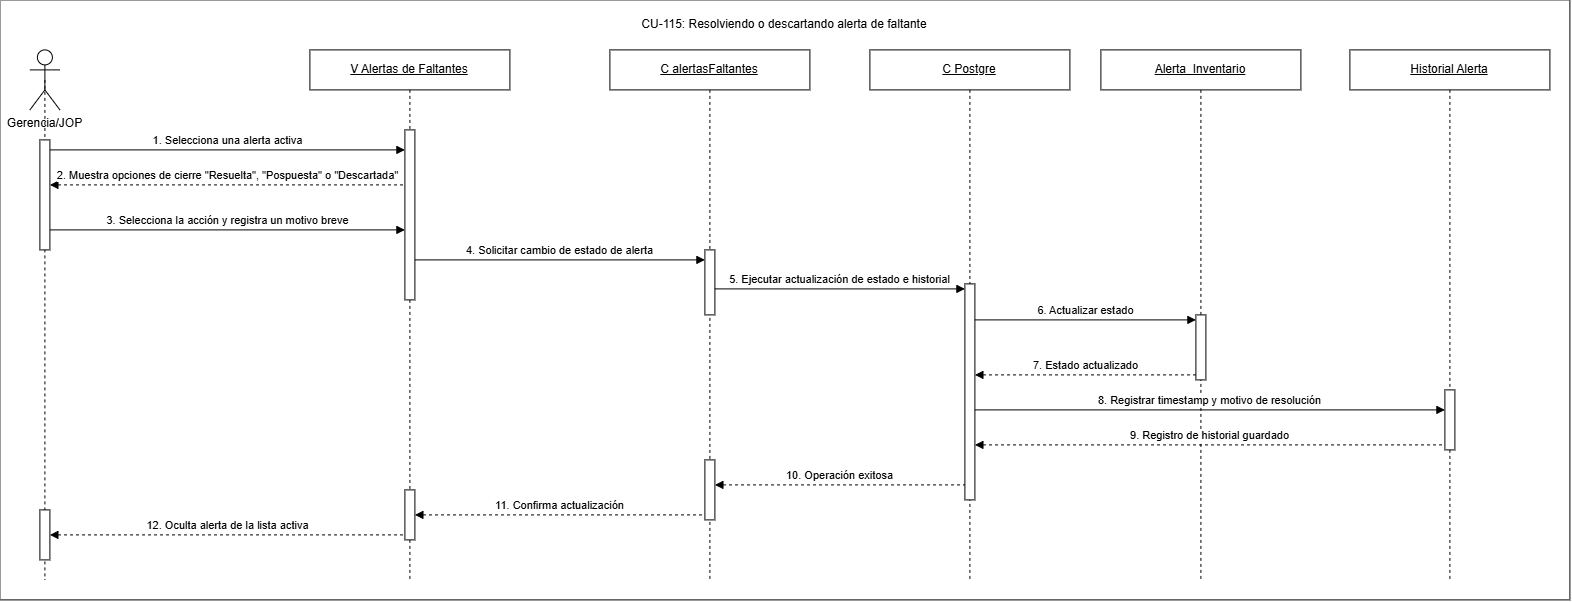

The diagram above was exported from draw.io. Its source (the exported page's mxGraphModel, read from the mxfile embedded in the PNG):
<mxGraphModel dx="563" dy="497" grid="1" gridSize="10" guides="1" tooltips="1" connect="1" arrows="1" fold="1" page="1" pageScale="1" pageWidth="827" pageHeight="1169" math="0" shadow="0">
  <root>
    <mxCell id="0" />
    <mxCell id="1" parent="0" />
    <mxCell id="z7WmjwClAxMfz5om9dHk-2" parent="1" style="rounded=0;whiteSpace=wrap;html=1;" value="" vertex="1">
      <mxGeometry height="600" width="1570" x="40" y="820" as="geometry" />
    </mxCell>
    <mxCell id="Vt_IEFaCUuqNbfhRG7rp-16" edge="1" parent="1" source="Vt_IEFaCUuqNbfhRG7rp-13" style="rounded=0;orthogonalLoop=1;jettySize=auto;html=1;exitX=0.5;exitY=0.5;exitDx=0;exitDy=0;exitPerimeter=0;dashed=1;endArrow=none;endFill=0;" value="">
      <mxGeometry relative="1" as="geometry">
        <mxPoint x="85" y="993" as="sourcePoint" />
        <mxPoint x="85" y="1040" as="targetPoint" />
      </mxGeometry>
    </mxCell>
    <mxCell id="Vt_IEFaCUuqNbfhRG7rp-10" edge="1" parent="1" style="rounded=0;orthogonalLoop=1;jettySize=auto;html=1;exitX=0.5;exitY=0.5;exitDx=0;exitDy=0;exitPerimeter=0;dashed=1;endArrow=none;endFill=0;" value="">
      <mxGeometry relative="1" as="geometry">
        <mxPoint x="85" y="1057.5" as="sourcePoint" />
        <mxPoint x="85" y="1400" as="targetPoint" />
      </mxGeometry>
    </mxCell>
    <mxCell id="JQ5buXHEM5n-oG_bSxJ2-1" parent="1" style="shape=umlActor;verticalLabelPosition=bottom;verticalAlign=top;html=1;outlineConnect=0;" value="Gerencia/JOP" vertex="1">
      <mxGeometry height="60" width="30" x="70" y="870" as="geometry" />
    </mxCell>
    <mxCell id="JQ5buXHEM5n-oG_bSxJ2-2" parent="1" style="shape=umlLifeline;perimeter=lifelinePerimeter;whiteSpace=wrap;html=1;container=1;dropTarget=0;collapsible=0;recursiveResize=0;outlineConnect=0;portConstraint=eastwest;" value="&lt;u&gt;V&amp;nbsp;&lt;/u&gt;&lt;span style=&quot;font-size: 12px;&quot;&gt;&lt;u&gt;Alertas de Faltantes&lt;/u&gt;&lt;/span&gt;" vertex="1">
      <mxGeometry height="530" width="200" x="350" y="870" as="geometry" />
    </mxCell>
    <mxCell id="Vt_IEFaCUuqNbfhRG7rp-8" parent="JQ5buXHEM5n-oG_bSxJ2-2" style="html=1;points=[[0,0,0,0,5],[0,1,0,0,-5],[1,0,0,0,5],[1,1,0,0,-5]];perimeter=orthogonalPerimeter;outlineConnect=0;targetShapes=umlLifeline;portConstraint=eastwest;" value="" vertex="1">
      <mxGeometry height="50" width="10" x="95" y="440" as="geometry" />
    </mxCell>
    <mxCell id="Vt_IEFaCUuqNbfhRG7rp-12" parent="JQ5buXHEM5n-oG_bSxJ2-2" style="html=1;points=[[0,0,0,0,5],[0,1,0,0,-5],[1,0,0,0,5],[1,1,0,0,-5]];perimeter=orthogonalPerimeter;outlineConnect=0;targetShapes=umlLifeline;portConstraint=eastwest;" value="" vertex="1">
      <mxGeometry height="170" width="10" x="95" y="80" as="geometry" />
    </mxCell>
    <mxCell id="JQ5buXHEM5n-oG_bSxJ2-3" parent="1" style="shape=umlLifeline;perimeter=lifelinePerimeter;whiteSpace=wrap;html=1;container=1;dropTarget=0;collapsible=0;recursiveResize=0;outlineConnect=0;portConstraint=eastwest;" value="&lt;u&gt;Alerta_Inventario&lt;/u&gt;" vertex="1">
      <mxGeometry height="530" width="200" x="1141" y="870" as="geometry" />
    </mxCell>
    <mxCell id="Vt_IEFaCUuqNbfhRG7rp-2" parent="JQ5buXHEM5n-oG_bSxJ2-3" style="html=1;points=[[0,0,0,0,5],[0,1,0,0,-5],[1,0,0,0,5],[1,1,0,0,-5]];perimeter=orthogonalPerimeter;outlineConnect=0;targetShapes=umlLifeline;portConstraint=eastwest;" value="" vertex="1">
      <mxGeometry height="65" width="10" x="95" y="265" as="geometry" />
    </mxCell>
    <mxCell id="JQ5buXHEM5n-oG_bSxJ2-4" parent="1" style="shape=umlLifeline;perimeter=lifelinePerimeter;whiteSpace=wrap;html=1;container=1;dropTarget=0;collapsible=0;recursiveResize=0;outlineConnect=0;portConstraint=eastwest;" value="&lt;u&gt;C Postgre&lt;/u&gt;" vertex="1">
      <mxGeometry height="530" width="200" x="910" y="870" as="geometry" />
    </mxCell>
    <mxCell id="Vt_IEFaCUuqNbfhRG7rp-5" parent="JQ5buXHEM5n-oG_bSxJ2-4" style="html=1;points=[[0,0,0,0,5],[0,1,0,0,-5],[1,0,0,0,5],[1,1,0,0,-5]];perimeter=orthogonalPerimeter;outlineConnect=0;targetShapes=umlLifeline;portConstraint=eastwest;" value="" vertex="1">
      <mxGeometry height="216" width="10" x="95" y="234" as="geometry" />
    </mxCell>
    <mxCell id="JQ5buXHEM5n-oG_bSxJ2-5" parent="1" style="shape=umlLifeline;perimeter=lifelinePerimeter;whiteSpace=wrap;html=1;container=1;dropTarget=0;collapsible=0;recursiveResize=0;outlineConnect=0;portConstraint=eastwest;" value="&lt;u&gt;C alertasFaltantes&lt;/u&gt;" vertex="1">
      <mxGeometry height="530" width="200" x="650" y="870" as="geometry" />
    </mxCell>
    <mxCell id="Vt_IEFaCUuqNbfhRG7rp-6" parent="JQ5buXHEM5n-oG_bSxJ2-5" style="html=1;points=[[0,0,0,0,5],[0,1,0,0,-5],[1,0,0,0,5],[1,1,0,0,-5]];perimeter=orthogonalPerimeter;outlineConnect=0;targetShapes=umlLifeline;portConstraint=eastwest;" value="" vertex="1">
      <mxGeometry height="65" width="10" x="95" y="200" as="geometry" />
    </mxCell>
    <mxCell id="Vt_IEFaCUuqNbfhRG7rp-7" parent="JQ5buXHEM5n-oG_bSxJ2-5" style="html=1;points=[[0,0,0,0,5],[0,1,0,0,-5],[1,0,0,0,5],[1,1,0,0,-5]];perimeter=orthogonalPerimeter;outlineConnect=0;targetShapes=umlLifeline;portConstraint=eastwest;" value="" vertex="1">
      <mxGeometry height="60" width="10" x="95" y="410" as="geometry" />
    </mxCell>
    <mxCell id="sRiYZGK57Zvs8D-R-l9v-1" edge="1" parent="1" style="html=1;verticalAlign=bottom;endArrow=block;curved=0;rounded=0;" value="1. Selecciona una alerta activa">
      <mxGeometry relative="1" as="geometry">
        <mxPoint x="90" y="970" as="sourcePoint" />
        <mxPoint x="445" y="970" as="targetPoint" />
      </mxGeometry>
    </mxCell>
    <mxCell id="sRiYZGK57Zvs8D-R-l9v-3" edge="1" parent="1" style="html=1;verticalAlign=bottom;endArrow=block;curved=0;rounded=0;" value="4. Solicitar cambio de estado de alerta">
      <mxGeometry relative="1" as="geometry">
        <mxPoint x="455" y="1080" as="sourcePoint" />
        <mxPoint x="745" y="1080" as="targetPoint" />
      </mxGeometry>
    </mxCell>
    <mxCell id="sRiYZGK57Zvs8D-R-l9v-4" edge="1" parent="1" source="Vt_IEFaCUuqNbfhRG7rp-13" style="html=1;verticalAlign=bottom;endArrow=none;curved=0;rounded=0;startArrow=block;startFill=1;endFill=0;dashed=1;entryX=0;entryY=1;entryDx=0;entryDy=-5;entryPerimeter=0;" value="2. Muestra opciones de cierre &quot;Resuelta&quot;, &quot;Pospuesta&quot; o &quot;Descartada&quot;">
      <mxGeometry relative="1" as="geometry">
        <mxPoint x="110" y="1010" as="sourcePoint" />
        <mxPoint x="445" y="1005" as="targetPoint" />
      </mxGeometry>
    </mxCell>
    <mxCell id="sRiYZGK57Zvs8D-R-l9v-5" edge="1" parent="1" style="html=1;verticalAlign=bottom;endArrow=block;curved=0;rounded=0;startArrow=none;startFill=0;endFill=1;" target="Vt_IEFaCUuqNbfhRG7rp-12" value="3. Selecciona la acción y registra un motivo breve">
      <mxGeometry relative="1" as="geometry">
        <mxPoint x="90" y="1050" as="sourcePoint" />
        <mxPoint x="439" y="1050" as="targetPoint" />
      </mxGeometry>
    </mxCell>
    <mxCell id="sRiYZGK57Zvs8D-R-l9v-6" edge="1" parent="1" source="Vt_IEFaCUuqNbfhRG7rp-6" style="html=1;verticalAlign=bottom;endArrow=block;curved=0;rounded=0;entryX=0;entryY=0;entryDx=0;entryDy=5;entryPerimeter=0;" target="Vt_IEFaCUuqNbfhRG7rp-5" value="5. Ejecutar actualización de estado e historial">
      <mxGeometry relative="1" as="geometry">
        <mxPoint x="770" y="1120" as="sourcePoint" />
        <mxPoint x="990" y="1120" as="targetPoint" />
      </mxGeometry>
    </mxCell>
    <mxCell id="sRiYZGK57Zvs8D-R-l9v-7" edge="1" parent="1" source="Vt_IEFaCUuqNbfhRG7rp-5" style="html=1;verticalAlign=bottom;endArrow=block;curved=0;rounded=0;entryX=0;entryY=0;entryDx=0;entryDy=5;entryPerimeter=0;" target="Vt_IEFaCUuqNbfhRG7rp-2" value="6. Actualizar estado">
      <mxGeometry relative="1" as="geometry">
        <mxPoint x="1020" y="1150" as="sourcePoint" />
        <mxPoint x="1220" y="1150" as="targetPoint" />
      </mxGeometry>
    </mxCell>
    <mxCell id="sRiYZGK57Zvs8D-R-l9v-8" edge="1" parent="1" style="html=1;verticalAlign=bottom;endArrow=none;curved=0;rounded=0;startArrow=block;startFill=1;endFill=0;dashed=1;entryX=0;entryY=1;entryDx=0;entryDy=-5;entryPerimeter=0;" target="Vt_IEFaCUuqNbfhRG7rp-2" value="7. Estado actualizado">
      <mxGeometry relative="1" as="geometry">
        <mxPoint x="1015" y="1195" as="sourcePoint" />
        <mxPoint x="1230" y="1190" as="targetPoint" />
      </mxGeometry>
    </mxCell>
    <mxCell id="sRiYZGK57Zvs8D-R-l9v-9" edge="1" parent="1" style="html=1;verticalAlign=bottom;endArrow=block;curved=0;rounded=0;startArrow=none;startFill=0;endFill=1;entryX=0;entryY=0;entryDx=0;entryDy=5;entryPerimeter=0;" value="8. Registrar timestamp y motivo de resolución">
      <mxGeometry relative="1" as="geometry">
        <mxPoint x="1015" y="1230" as="sourcePoint" />
        <mxPoint x="1485" y="1230" as="targetPoint" />
      </mxGeometry>
    </mxCell>
    <mxCell id="sRiYZGK57Zvs8D-R-l9v-10" parent="1" style="shape=umlLifeline;perimeter=lifelinePerimeter;whiteSpace=wrap;html=1;container=1;dropTarget=0;collapsible=0;recursiveResize=0;outlineConnect=0;portConstraint=eastwest;" value="&lt;u&gt;Historial Alerta&lt;/u&gt;" vertex="1">
      <mxGeometry height="530" width="200" x="1390" y="870" as="geometry" />
    </mxCell>
    <mxCell id="Vt_IEFaCUuqNbfhRG7rp-1" parent="sRiYZGK57Zvs8D-R-l9v-10" style="html=1;points=[[0,0,0,0,5],[0,1,0,0,-5],[1,0,0,0,5],[1,1,0,0,-5]];perimeter=orthogonalPerimeter;outlineConnect=0;targetShapes=umlLifeline;portConstraint=eastwest;" value="" vertex="1">
      <mxGeometry height="60" width="10" x="95" y="340" as="geometry" />
    </mxCell>
    <mxCell id="sRiYZGK57Zvs8D-R-l9v-11" edge="1" parent="1" style="html=1;verticalAlign=bottom;endArrow=none;curved=0;rounded=0;startArrow=block;startFill=1;endFill=0;dashed=1;entryX=0;entryY=1;entryDx=0;entryDy=-5;entryPerimeter=0;" target="Vt_IEFaCUuqNbfhRG7rp-1" value="9. Registro de historial guardado">
      <mxGeometry relative="1" as="geometry">
        <mxPoint x="1015" y="1265" as="sourcePoint" />
        <mxPoint x="1480" y="1260" as="targetPoint" />
      </mxGeometry>
    </mxCell>
    <mxCell id="sRiYZGK57Zvs8D-R-l9v-13" edge="1" parent="1" source="Vt_IEFaCUuqNbfhRG7rp-7" style="html=1;verticalAlign=bottom;endArrow=none;curved=0;rounded=0;startArrow=block;startFill=1;endFill=0;dashed=1;entryX=0;entryY=1;entryDx=0;entryDy=-5;entryPerimeter=0;" value="10. Operación exitosa">
      <mxGeometry relative="1" as="geometry">
        <mxPoint x="780" y="1300" as="sourcePoint" />
        <mxPoint x="1005" y="1305" as="targetPoint" />
      </mxGeometry>
    </mxCell>
    <mxCell id="sRiYZGK57Zvs8D-R-l9v-14" edge="1" parent="1" source="Vt_IEFaCUuqNbfhRG7rp-8" style="html=1;verticalAlign=bottom;endArrow=none;curved=0;rounded=0;startArrow=block;startFill=1;endFill=0;dashed=1;entryX=0;entryY=1;entryDx=0;entryDy=-5;entryPerimeter=0;" target="Vt_IEFaCUuqNbfhRG7rp-7" value="11. Confirma actualización">
      <mxGeometry relative="1" as="geometry">
        <mxPoint x="500" y="1318.33" as="sourcePoint" />
        <mxPoint x="720" y="1318.33" as="targetPoint" />
      </mxGeometry>
    </mxCell>
    <mxCell id="sRiYZGK57Zvs8D-R-l9v-15" edge="1" parent="1" source="Vt_IEFaCUuqNbfhRG7rp-9" style="html=1;verticalAlign=bottom;endArrow=none;curved=0;rounded=0;startArrow=block;startFill=1;endFill=0;dashed=1;entryX=0;entryY=1;entryDx=0;entryDy=-5;entryPerimeter=0;" target="Vt_IEFaCUuqNbfhRG7rp-8" value="12. Oculta alerta de la lista activa">
      <mxGeometry relative="1" as="geometry">
        <mxPoint x="90" y="1350" as="sourcePoint" />
        <mxPoint x="439.5" y="1350" as="targetPoint" />
      </mxGeometry>
    </mxCell>
    <mxCell id="Vt_IEFaCUuqNbfhRG7rp-9" parent="1" style="html=1;points=[[0,0,0,0,5],[0,1,0,0,-5],[1,0,0,0,5],[1,1,0,0,-5]];perimeter=orthogonalPerimeter;outlineConnect=0;targetShapes=umlLifeline;portConstraint=eastwest;" value="" vertex="1">
      <mxGeometry height="50" width="10" x="80" y="1330" as="geometry" />
    </mxCell>
    <mxCell id="Vt_IEFaCUuqNbfhRG7rp-14" edge="1" parent="1" source="JQ5buXHEM5n-oG_bSxJ2-1" style="rounded=0;orthogonalLoop=1;jettySize=auto;html=1;exitX=0.5;exitY=0.5;exitDx=0;exitDy=0;exitPerimeter=0;dashed=1;endArrow=none;endFill=0;" target="Vt_IEFaCUuqNbfhRG7rp-13" value="">
      <mxGeometry relative="1" as="geometry">
        <mxPoint x="85" y="900" as="sourcePoint" />
        <mxPoint x="85" y="1400" as="targetPoint" />
      </mxGeometry>
    </mxCell>
    <mxCell id="Vt_IEFaCUuqNbfhRG7rp-13" parent="1" style="html=1;points=[[0,0,0,0,5],[0,1,0,0,-5],[1,0,0,0,5],[1,1,0,0,-5]];perimeter=orthogonalPerimeter;outlineConnect=0;targetShapes=umlLifeline;portConstraint=eastwest;" value="" vertex="1">
      <mxGeometry height="110" width="10" x="80" y="960" as="geometry" />
    </mxCell>
    <mxCell id="z7WmjwClAxMfz5om9dHk-1" parent="1" style="text;html=1;whiteSpace=wrap;strokeColor=none;fillColor=none;align=center;verticalAlign=middle;rounded=0;" value="&lt;div style=&quot;text-align: left;&quot;&gt;&lt;span style=&quot;font-size: 12px;&quot;&gt;CU-115: Resolviendo o descartando alerta de faltante&lt;/span&gt;&lt;/div&gt;" vertex="1">
      <mxGeometry height="30" width="340" x="655" y="830" as="geometry" />
    </mxCell>
  </root>
</mxGraphModel>